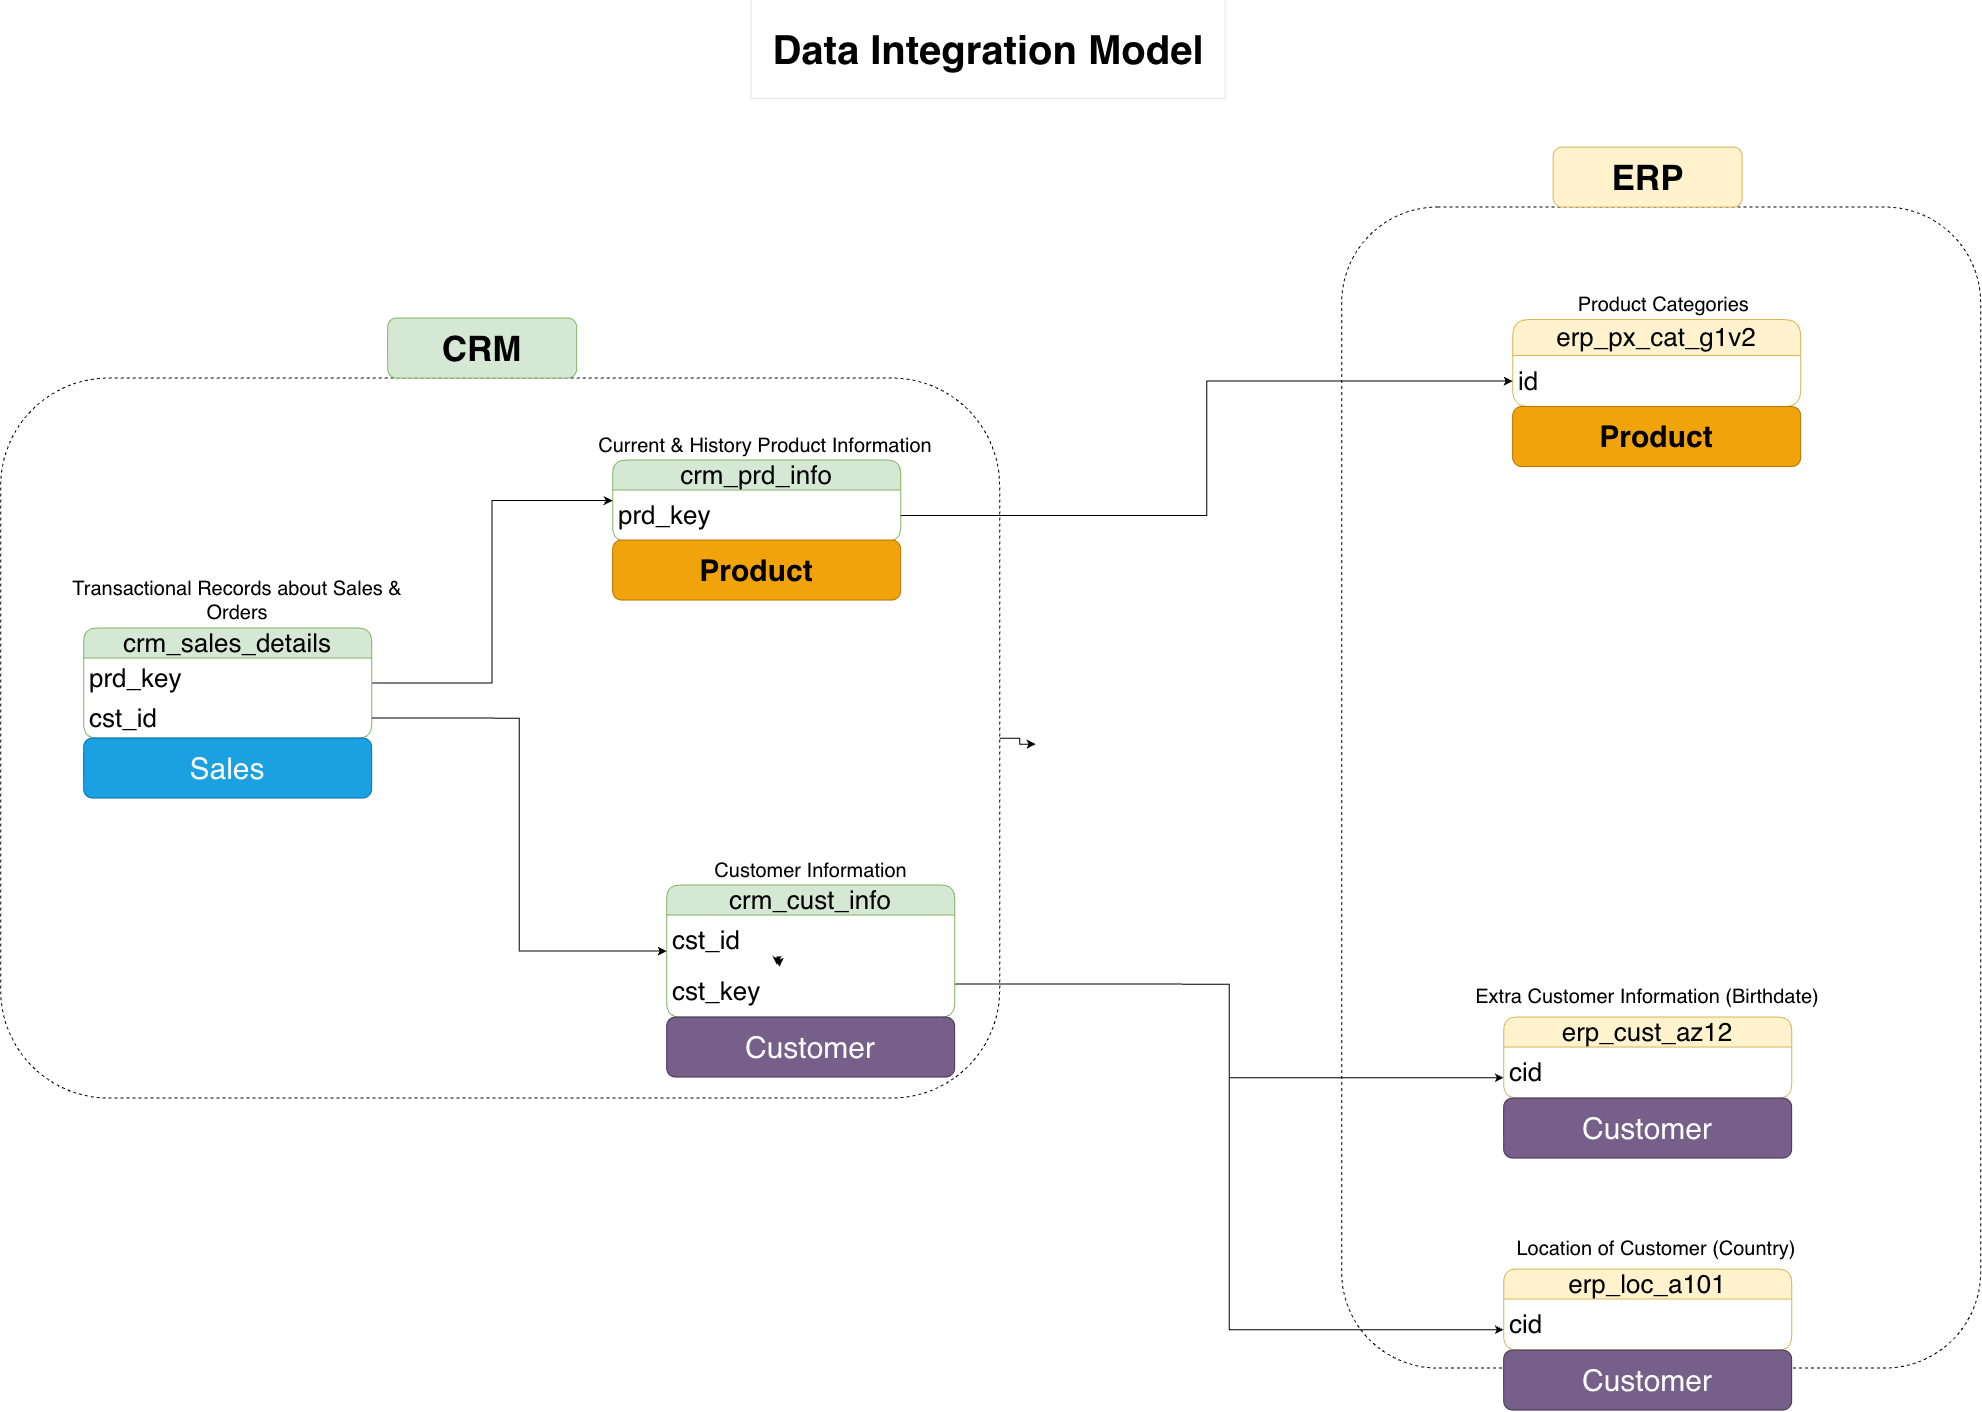

The diagram above was exported from draw.io. Its source (the exported page's mxGraphModel, read from the mxfile embedded in the PNG):
<mxGraphModel dx="4670" dy="4045" grid="1" gridSize="9" guides="1" tooltips="1" connect="1" arrows="1" fold="1" page="1" pageScale="1" pageWidth="827" pageHeight="1169" math="0" shadow="0">
  <root>
    <mxCell id="0" />
    <mxCell id="1" parent="0" />
    <mxCell id="-LHCBm6q6MdozryMQj2W-6" parent="1" style="text;html=1;whiteSpace=wrap;strokeColor=none;fillColor=none;align=center;verticalAlign=middle;rounded=0;fontSize=20;" value="Customer Information" vertex="1">
      <mxGeometry height="30" width="243" x="-985.5" y="-441" as="geometry" />
    </mxCell>
    <mxCell id="-LHCBm6q6MdozryMQj2W-8" parent="1" style="swimlane;fontStyle=0;childLayout=stackLayout;horizontal=1;startSize=30;horizontalStack=0;resizeParent=1;resizeParentMax=0;resizeLast=0;collapsible=1;marginBottom=0;whiteSpace=wrap;html=1;rounded=1;fillColor=#d5e8d4;strokeColor=#82b366;fontSize=26;" value="crm_prd_info" vertex="1">
      <mxGeometry height="81" width="288" x="-1062" y="-836" as="geometry" />
    </mxCell>
    <mxCell id="-LHCBm6q6MdozryMQj2W-9" parent="-LHCBm6q6MdozryMQj2W-8" style="text;strokeColor=none;fillColor=none;align=left;verticalAlign=middle;spacingLeft=4;spacingRight=4;overflow=hidden;points=[[0,0.5],[1,0.5]];portConstraint=eastwest;rotatable=0;whiteSpace=wrap;html=1;fontSize=26;" value="prd_key" vertex="1">
      <mxGeometry height="51" width="288" y="30" as="geometry" />
    </mxCell>
    <mxCell id="-LHCBm6q6MdozryMQj2W-10" parent="1" style="text;html=1;whiteSpace=wrap;strokeColor=none;fillColor=none;align=center;verticalAlign=middle;rounded=0;fontSize=20;" value="Current &amp;amp; History Product Information" vertex="1">
      <mxGeometry height="30" width="360" x="-1089" y="-866" as="geometry" />
    </mxCell>
    <mxCell id="-LHCBm6q6MdozryMQj2W-22" edge="1" parent="1" source="-LHCBm6q6MdozryMQj2W-11" style="edgeStyle=orthogonalEdgeStyle;rounded=0;orthogonalLoop=1;jettySize=auto;html=1;entryX=0;entryY=0.5;entryDx=0;entryDy=0;" target="-LHCBm6q6MdozryMQj2W-8">
      <mxGeometry relative="1" as="geometry" />
    </mxCell>
    <mxCell id="-LHCBm6q6MdozryMQj2W-11" parent="1" style="swimlane;fontStyle=0;childLayout=stackLayout;horizontal=1;startSize=30;horizontalStack=0;resizeParent=1;resizeParentMax=0;resizeLast=0;collapsible=1;marginBottom=0;whiteSpace=wrap;html=1;rounded=1;fillColor=#d5e8d4;strokeColor=#82b366;fontSize=26;" value="crm_sales_details" vertex="1">
      <mxGeometry height="110" width="288" x="-1591" y="-668" as="geometry" />
    </mxCell>
    <mxCell id="-LHCBm6q6MdozryMQj2W-12" parent="-LHCBm6q6MdozryMQj2W-11" style="text;strokeColor=none;fillColor=none;align=left;verticalAlign=middle;spacingLeft=4;spacingRight=4;overflow=hidden;points=[[0,0.5],[1,0.5]];portConstraint=eastwest;rotatable=0;whiteSpace=wrap;html=1;fontSize=26;" value="prd_key" vertex="1">
      <mxGeometry height="40" width="288" y="30" as="geometry" />
    </mxCell>
    <mxCell id="-LHCBm6q6MdozryMQj2W-15" parent="-LHCBm6q6MdozryMQj2W-11" style="text;strokeColor=none;fillColor=none;align=left;verticalAlign=middle;spacingLeft=4;spacingRight=4;overflow=hidden;points=[[0,0.5],[1,0.5]];portConstraint=eastwest;rotatable=0;whiteSpace=wrap;html=1;fontSize=26;" value="cst_id" vertex="1">
      <mxGeometry height="40" width="288" y="70" as="geometry" />
    </mxCell>
    <mxCell id="-LHCBm6q6MdozryMQj2W-13" parent="1" style="text;html=1;whiteSpace=wrap;strokeColor=none;fillColor=none;align=center;verticalAlign=middle;rounded=0;fontSize=20;" value="Transactional Records about Sales &amp;amp; Orders" vertex="1">
      <mxGeometry height="30" width="394" x="-1634" y="-711" as="geometry" />
    </mxCell>
    <mxCell id="-LHCBm6q6MdozryMQj2W-23" parent="1" style="swimlane;fontStyle=0;childLayout=stackLayout;horizontal=1;startSize=30;horizontalStack=0;resizeParent=1;resizeParentMax=0;resizeLast=0;collapsible=1;marginBottom=0;whiteSpace=wrap;html=1;rounded=1;fillColor=#fff2cc;strokeColor=#d6b656;fontSize=26;" value="erp_cust_az12" vertex="1">
      <mxGeometry height="81" width="288" x="-171" y="-279" as="geometry" />
    </mxCell>
    <mxCell id="-LHCBm6q6MdozryMQj2W-24" parent="-LHCBm6q6MdozryMQj2W-23" style="text;strokeColor=none;fillColor=none;align=left;verticalAlign=middle;spacingLeft=4;spacingRight=4;overflow=hidden;points=[[0,0.5],[1,0.5]];portConstraint=eastwest;rotatable=0;whiteSpace=wrap;html=1;fontSize=26;" value="cid" vertex="1">
      <mxGeometry height="51" width="288" y="30" as="geometry" />
    </mxCell>
    <mxCell id="-LHCBm6q6MdozryMQj2W-25" parent="1" style="text;html=1;whiteSpace=wrap;strokeColor=none;fillColor=none;align=center;verticalAlign=middle;rounded=0;fontSize=20;" value="Extra Customer Information (Birthdate)" vertex="1">
      <mxGeometry height="30" width="360" x="-207" y="-315" as="geometry" />
    </mxCell>
    <mxCell id="-LHCBm6q6MdozryMQj2W-33" edge="1" parent="1" style="edgeStyle=orthogonalEdgeStyle;rounded=0;orthogonalLoop=1;jettySize=auto;html=1;exitX=0.5;exitY=1;exitDx=0;exitDy=0;entryX=0.502;entryY=1.144;entryDx=0;entryDy=0;entryPerimeter=0;">
      <mxGeometry relative="1" as="geometry">
        <mxPoint x="-895.5" y="-339" as="sourcePoint" />
        <mxPoint x="-895.0499999999997" y="-329.24" as="targetPoint" />
      </mxGeometry>
    </mxCell>
    <mxCell id="-LHCBm6q6MdozryMQj2W-36" edge="1" parent="1" style="edgeStyle=orthogonalEdgeStyle;rounded=0;orthogonalLoop=1;jettySize=auto;html=1;exitX=0.5;exitY=1;exitDx=0;exitDy=0;entryX=0.49;entryY=1.1;entryDx=0;entryDy=0;entryPerimeter=0;">
      <mxGeometry relative="1" as="geometry">
        <mxPoint x="-895.5" y="-339" as="sourcePoint" />
        <mxPoint x="-897.75" y="-331" as="targetPoint" />
      </mxGeometry>
    </mxCell>
    <mxCell id="-LHCBm6q6MdozryMQj2W-45" edge="1" parent="1" source="-LHCBm6q6MdozryMQj2W-41" style="edgeStyle=orthogonalEdgeStyle;rounded=0;orthogonalLoop=1;jettySize=auto;html=1;exitX=1;exitY=0.75;exitDx=0;exitDy=0;entryX=0;entryY=0.75;entryDx=0;entryDy=0;" target="-LHCBm6q6MdozryMQj2W-23">
      <mxGeometry relative="1" as="geometry" />
    </mxCell>
    <mxCell id="-LHCBm6q6MdozryMQj2W-49" edge="1" parent="1" source="-LHCBm6q6MdozryMQj2W-41" style="edgeStyle=orthogonalEdgeStyle;rounded=0;orthogonalLoop=1;jettySize=auto;html=1;exitX=1;exitY=0.75;exitDx=0;exitDy=0;entryX=0;entryY=0.75;entryDx=0;entryDy=0;" target="-LHCBm6q6MdozryMQj2W-46">
      <mxGeometry relative="1" as="geometry" />
    </mxCell>
    <mxCell id="-LHCBm6q6MdozryMQj2W-41" parent="1" style="swimlane;fontStyle=0;childLayout=stackLayout;horizontal=1;startSize=30;horizontalStack=0;resizeParent=1;resizeParentMax=0;resizeLast=0;collapsible=1;marginBottom=0;whiteSpace=wrap;html=1;rounded=1;fillColor=#d5e8d4;strokeColor=#82b366;fontSize=26;" value="crm_cust_info" vertex="1">
      <mxGeometry height="132" width="288" x="-1008" y="-411" as="geometry" />
    </mxCell>
    <mxCell id="-LHCBm6q6MdozryMQj2W-42" parent="-LHCBm6q6MdozryMQj2W-41" style="text;strokeColor=none;fillColor=none;align=left;verticalAlign=middle;spacingLeft=4;spacingRight=4;overflow=hidden;points=[[0,0.5],[1,0.5]];portConstraint=eastwest;rotatable=0;whiteSpace=wrap;html=1;fontSize=26;" value="cst_id" vertex="1">
      <mxGeometry height="51" width="288" y="30" as="geometry" />
    </mxCell>
    <mxCell id="-LHCBm6q6MdozryMQj2W-43" parent="-LHCBm6q6MdozryMQj2W-41" style="text;strokeColor=none;fillColor=none;align=left;verticalAlign=middle;spacingLeft=4;spacingRight=4;overflow=hidden;points=[[0,0.5],[1,0.5]];portConstraint=eastwest;rotatable=0;whiteSpace=wrap;html=1;fontSize=26;" value="cst_key" vertex="1">
      <mxGeometry height="51" width="288" y="81" as="geometry" />
    </mxCell>
    <mxCell id="-LHCBm6q6MdozryMQj2W-44" edge="1" parent="1" source="-LHCBm6q6MdozryMQj2W-15" style="edgeStyle=orthogonalEdgeStyle;rounded=0;orthogonalLoop=1;jettySize=auto;html=1;exitX=1;exitY=0.5;exitDx=0;exitDy=0;entryX=0;entryY=0.5;entryDx=0;entryDy=0;" target="-LHCBm6q6MdozryMQj2W-41">
      <mxGeometry relative="1" as="geometry" />
    </mxCell>
    <mxCell id="-LHCBm6q6MdozryMQj2W-46" parent="1" style="swimlane;fontStyle=0;childLayout=stackLayout;horizontal=1;startSize=30;horizontalStack=0;resizeParent=1;resizeParentMax=0;resizeLast=0;collapsible=1;marginBottom=0;whiteSpace=wrap;html=1;rounded=1;fillColor=#fff2cc;strokeColor=#d6b656;fontSize=26;" value="erp_loc_a101" vertex="1">
      <mxGeometry height="81" width="288" x="-171" y="-27" as="geometry" />
    </mxCell>
    <mxCell id="-LHCBm6q6MdozryMQj2W-47" parent="-LHCBm6q6MdozryMQj2W-46" style="text;strokeColor=none;fillColor=none;align=left;verticalAlign=middle;spacingLeft=4;spacingRight=4;overflow=hidden;points=[[0,0.5],[1,0.5]];portConstraint=eastwest;rotatable=0;whiteSpace=wrap;html=1;fontSize=26;" value="cid" vertex="1">
      <mxGeometry height="51" width="288" y="30" as="geometry" />
    </mxCell>
    <mxCell id="-LHCBm6q6MdozryMQj2W-48" parent="1" style="text;html=1;whiteSpace=wrap;strokeColor=none;fillColor=none;align=center;verticalAlign=middle;rounded=0;fontSize=20;" value="Location of Customer (Country)" vertex="1">
      <mxGeometry height="30" width="360" x="-198" y="-63" as="geometry" />
    </mxCell>
    <mxCell id="-LHCBm6q6MdozryMQj2W-50" parent="1" style="swimlane;fontStyle=0;childLayout=stackLayout;horizontal=1;startSize=36;horizontalStack=0;resizeParent=1;resizeParentMax=0;resizeLast=0;collapsible=1;marginBottom=0;whiteSpace=wrap;html=1;rounded=1;fillColor=#fff2cc;strokeColor=#d6b656;fontSize=26;" value="erp_px_cat_g1v2" vertex="1">
      <mxGeometry height="87" width="288" x="-162" y="-976.5" as="geometry" />
    </mxCell>
    <mxCell id="-LHCBm6q6MdozryMQj2W-51" parent="-LHCBm6q6MdozryMQj2W-50" style="text;strokeColor=none;fillColor=none;align=left;verticalAlign=middle;spacingLeft=4;spacingRight=4;overflow=hidden;points=[[0,0.5],[1,0.5]];portConstraint=eastwest;rotatable=0;whiteSpace=wrap;html=1;fontSize=26;" value="id" vertex="1">
      <mxGeometry height="51" width="288" y="36" as="geometry" />
    </mxCell>
    <mxCell id="-LHCBm6q6MdozryMQj2W-54" edge="1" parent="1" source="-LHCBm6q6MdozryMQj2W-9" style="edgeStyle=orthogonalEdgeStyle;rounded=0;orthogonalLoop=1;jettySize=auto;html=1;exitX=1;exitY=0.5;exitDx=0;exitDy=0;entryX=0;entryY=0.5;entryDx=0;entryDy=0;" target="-LHCBm6q6MdozryMQj2W-51">
      <mxGeometry relative="1" as="geometry" />
    </mxCell>
    <mxCell id="-LHCBm6q6MdozryMQj2W-55" parent="1" style="text;html=1;whiteSpace=wrap;strokeColor=none;fillColor=none;align=center;verticalAlign=middle;rounded=0;fontSize=20;" value="&amp;nbsp;Product Categories" vertex="1">
      <mxGeometry height="30" width="279" x="-153" y="-1006.5" as="geometry" />
    </mxCell>
    <mxCell id="-LHCBm6q6MdozryMQj2W-65" edge="1" parent="1" source="-LHCBm6q6MdozryMQj2W-56" style="edgeStyle=orthogonalEdgeStyle;rounded=0;orthogonalLoop=1;jettySize=auto;html=1;" value="">
      <mxGeometry relative="1" as="geometry">
        <mxPoint x="-639" y="-551.909090909091" as="targetPoint" />
      </mxGeometry>
    </mxCell>
    <mxCell id="-LHCBm6q6MdozryMQj2W-56" parent="1" style="rounded=1;whiteSpace=wrap;html=1;fillColor=none;dashed=1;strokeColor=#000000;" value="" vertex="1">
      <mxGeometry height="720" width="999" x="-1674" y="-918" as="geometry" />
    </mxCell>
    <mxCell id="-LHCBm6q6MdozryMQj2W-57" parent="1" style="rounded=1;whiteSpace=wrap;html=1;fillColor=#d5e8d4;strokeColor=#82b366;" value="&lt;font style=&quot;font-size: 35px;&quot;&gt;&lt;b&gt;CRM&lt;/b&gt;&lt;/font&gt;" vertex="1">
      <mxGeometry height="60" width="189" x="-1287" y="-978" as="geometry" />
    </mxCell>
    <mxCell id="-LHCBm6q6MdozryMQj2W-59" parent="1" style="rounded=1;whiteSpace=wrap;html=1;fillColor=none;dashed=1;strokeColor=#000000;" value="" vertex="1">
      <mxGeometry height="1161" width="639" x="-333" y="-1089" as="geometry" />
    </mxCell>
    <mxCell id="-LHCBm6q6MdozryMQj2W-61" parent="1" style="rounded=1;whiteSpace=wrap;html=1;fillColor=#fff2cc;strokeColor=#d6b656;" value="&lt;font style=&quot;font-size: 35px;&quot;&gt;&lt;b&gt;ERP&lt;/b&gt;&lt;/font&gt;" vertex="1">
      <mxGeometry height="60" width="189" x="-121.5" y="-1149" as="geometry" />
    </mxCell>
    <mxCell id="-LHCBm6q6MdozryMQj2W-62" parent="1" style="rounded=0;whiteSpace=wrap;html=1;fillColor=none;dashed=1;dashPattern=8 8;strokeWidth=0;" value="&lt;b&gt;&lt;font style=&quot;font-size: 40px;&quot;&gt;Data Integration Model&lt;/font&gt;&lt;/b&gt;" vertex="1">
      <mxGeometry height="99" width="474" x="-923" y="-1296" as="geometry" />
    </mxCell>
    <mxCell id="-LHCBm6q6MdozryMQj2W-66" parent="1" style="rounded=1;whiteSpace=wrap;html=1;fillColor=#f0a30a;strokeColor=#BD7000;fontColor=#000000;" value="&lt;font style=&quot;font-size: 30px;&quot;&gt;&lt;b&gt;Product&lt;/b&gt;&lt;/font&gt;" vertex="1">
      <mxGeometry height="60" width="288" x="-1062" y="-756" as="geometry" />
    </mxCell>
    <mxCell id="-LHCBm6q6MdozryMQj2W-67" parent="1" style="rounded=1;whiteSpace=wrap;html=1;fillColor=#76608a;fontColor=#ffffff;strokeColor=#432D57;" value="&lt;font style=&quot;font-size: 30px;&quot;&gt;Customer&lt;/font&gt;" vertex="1">
      <mxGeometry height="60" width="288" x="-1008" y="-279" as="geometry" />
    </mxCell>
    <mxCell id="-LHCBm6q6MdozryMQj2W-68" parent="1" style="rounded=1;whiteSpace=wrap;html=1;fillColor=#f0a30a;strokeColor=#BD7000;fontColor=#000000;" value="&lt;font style=&quot;font-size: 30px;&quot;&gt;&lt;b&gt;Product&lt;/b&gt;&lt;/font&gt;" vertex="1">
      <mxGeometry height="60" width="288" x="-162" y="-889.5" as="geometry" />
    </mxCell>
    <mxCell id="-LHCBm6q6MdozryMQj2W-69" parent="1" style="rounded=1;whiteSpace=wrap;html=1;fillColor=#76608a;fontColor=#ffffff;strokeColor=#432D57;" value="&lt;font style=&quot;font-size: 30px;&quot;&gt;Customer&lt;/font&gt;" vertex="1">
      <mxGeometry height="60" width="288" x="-171" y="-198" as="geometry" />
    </mxCell>
    <mxCell id="-LHCBm6q6MdozryMQj2W-70" parent="1" style="rounded=1;whiteSpace=wrap;html=1;fillColor=#76608a;fontColor=#ffffff;strokeColor=#432D57;" value="&lt;font style=&quot;font-size: 30px;&quot;&gt;Customer&lt;/font&gt;" vertex="1">
      <mxGeometry height="60" width="288" x="-171" y="54" as="geometry" />
    </mxCell>
    <mxCell id="-LHCBm6q6MdozryMQj2W-71" parent="1" style="rounded=1;whiteSpace=wrap;html=1;fillColor=#1ba1e2;fontColor=#ffffff;strokeColor=#006EAF;" value="&lt;span style=&quot;font-size: 30px;&quot;&gt;Sales&lt;/span&gt;" vertex="1">
      <mxGeometry height="60" width="288" x="-1591" y="-558" as="geometry" />
    </mxCell>
  </root>
</mxGraphModel>